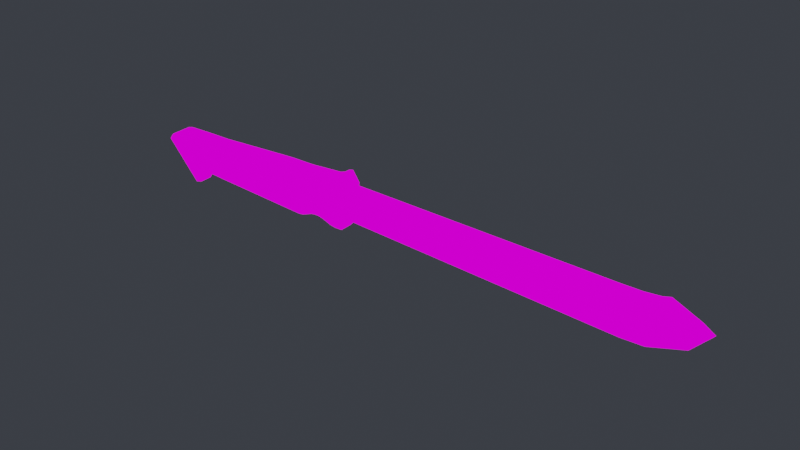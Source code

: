 # Source: machete.blend  (saved by Blender 3.4.6; exported with 4.5.12 LTS)
import bpy
from mathutils import Matrix  # noqa: F401  (used for matrix-valued properties, if any)

bpy.ops.wm.read_factory_settings(use_empty=True)
scene = bpy.context.scene
scene.name = 'Scene'

# ---- images (referenced by path relative to the original .blend; pixels are not part of the script)
import os
ASSET_DIR = os.environ.get("B2B_ASSET_DIR", "")  # directory of the original .blend (textures are referenced by path, not embedded)
HERE = os.path.dirname(os.path.abspath(__file__))  # packed textures are extracted next to this script under _unpacked/

def load_image(name, relpath, width, height, colorspace="sRGB"):
    """Load a texture the original file referenced (path relative to the .blend, or extracted next to this script)."""
    p = next((c for c in (os.path.join(HERE, relpath), os.path.join(ASSET_DIR, relpath)) if relpath and os.path.exists(c)), "")
    if p:
        img = bpy.data.images.load(p, check_existing=True)
        img.name = name
    else:  # same state as the original file: an image datablock whose file is absent (Cycles renders it pink)
        img = bpy.data.images.new(name, width, height)
        img.source = "FILE"
        img.filepath = "//" + (relpath or name)
    img.colorspace_settings.name = colorspace
    return img
img_machete_png = load_image('Machete.png', 'Machete.png', 1024, 1024, 'sRGB')

# ---- materials (node trees are filled in below, after node groups)
mat_machete = bpy.data.materials.new('Machete')
mat_machete.use_transparent_shadow = False
mat_machete.diffuse_color = (1.0, 1.0, 1.0, 1.0)
mat_machete.roughness = 0.5528
mat_machete.specular_intensity = 1.0
mat_machete.metallic = 1.0

# ---- material node trees
mat_machete.use_nodes = True; mat_machete.node_tree.nodes.clear()
_N = mat_machete.node_tree.nodes; _L = mat_machete.node_tree.links
n0 = _N.new('ShaderNodeOutputMaterial'); n0.name = 'Material Output'; n0.location = (300, 300)
n1 = _N.new('ShaderNodeBackground'); n1.name = 'Background'; n1.location = (10, 300)
n2 = _N.new('ShaderNodeTexImage'); n2.name = 'Image Texture'; n2.location = (-280, 280)
n2.image = img_machete_png
n2.interpolation = 'Closest'
_L.new(n1.outputs[0], n0.inputs[0])
_L.new(n2.outputs[0], n1.inputs[0])
n0.is_active_output = True

# ---- world
world_world = bpy.data.worlds.new('World'); scene.world = world_world
world_world.use_nodes = True; world_world.node_tree.nodes.clear()
_N = world_world.node_tree.nodes; _L = world_world.node_tree.links
n0 = _N.new('ShaderNodeOutputWorld'); n0.name = 'World Output'; n0.location = (300, 300)
n1 = _N.new('ShaderNodeBackground'); n1.name = 'Background'; n1.location = (10, 300)
n1.inputs[0].default_value = (0.03689, 0.04092, 0.04971, 1.0)
_L.new(n1.outputs[0], n0.inputs[0])
n0.is_active_output = True
world_world.color = (0.05088, 0.05088, 0.05088)
world_world.use_sun_shadow = False
world_world.sun_shadow_jitter_overblur = 0.0

# ---- meshes
me_machete = bpy.data.meshes.new('Machete')
me_machete.from_pydata([(0.1811, -0.04891, -0.1141), (0.188, 0.002487, -0.08689), (0.1801, 0.05593, -0.1135), (2.258, -0.01678, 0.09719), (2.258, -0.008436, 0.0977), (2.326, -0.01144, 0.05811), (0.1861, -0.06039, 0.1985), (0.1749, -0.04203, 0.2039), (0.2009, -0.04195, 0.1989), (0.1752, 0.02575, 0.2063), (0.1865, 0.04436, 0.2023), (0.2011, 0.02583, 0.2014), (0.1458, -0.0412, 0.1844), (0.1227, -0.05858, 0.1562), (0.112, -0.04064, 0.1727), (0.1461, 0.02658, 0.1869), (0.1123, 0.02715, 0.1752), (0.1232, 0.04616, 0.16), (-1.126, -0.05125, 0.09358), (-1.15, -0.03296, 0.1019), (-1.116, -0.03344, 0.1114), (-1.15, 0.03483, 0.1044), (-1.126, 0.05349, 0.09741), (-1.115, 0.03434, 0.1139), (0.0998, 0.05606, -0.1081), (0.0768, 0.04119, -0.1321), (0.1075, 0.04126, -0.1374), (0.07651, -0.03191, -0.1348), (0.09938, -0.04869, -0.1119), (0.1072, -0.03184, -0.14), (0.02085, 0.04065, -0.1113), (0.0182, 0.05528, -0.07775), (-0.009822, 0.04056, -0.1053), (0.01777, -0.04947, -0.08158), (0.02056, -0.03244, -0.114), (-0.01012, -0.03254, -0.108), (-0.9998, 0.06261, -0.1657), (-1.004, 0.04775, -0.1924), (-0.9843, 0.04678, -0.1679), (-1.004, -0.02534, -0.1951), (-1.0, -0.04214, -0.1695), (-0.9846, -0.02632, -0.1705), (-0.9456, 0.0592, -0.07859), (-0.9535, 0.04484, -0.1184), (-0.9293, 0.04429, -0.1058), (-0.9538, -0.02825, -0.1211), (-0.9461, -0.04555, -0.08242), (-0.9296, -0.02881, -0.1085), (-0.03362, 0.04062, -0.1046), (-0.05507, 0.0555, -0.07545), (-0.06422, 0.04094, -0.1097), (-0.05549, -0.04925, -0.07928), (-0.03391, -0.03247, -0.1072), (-0.06452, -0.03216, -0.1124), (-0.1306, 0.04214, -0.1353), (-0.1558, 0.05732, -0.1142), (-0.1612, 0.04245, -0.1403), (-0.1562, -0.04743, -0.1181), (-0.1309, -0.03096, -0.138), (-0.1615, -0.03065, -0.143), (0.1072, -0.03184, -0.14), (0.1604, -0.03209, -0.1392), (0.1607, 0.04101, -0.1365), (0.1075, 0.04126, -0.1374), (-1.224, -0.0312, 0.06217), (-1.223, 0.03658, 0.06465), (-1.15, 0.03483, 0.1044), (-1.15, -0.03296, 0.1019), (0.1458, -0.0412, 0.1844), (0.1461, 0.02658, 0.1869), (0.1752, 0.02575, 0.2063), (0.1749, -0.04203, 0.2039), (-0.9293, 0.04429, -0.1058), (-0.9296, -0.02881, -0.1085), (-0.81, -0.02905, -0.1153), (-0.8097, 0.04405, -0.1126), (-0.7781, 0.04398, -0.1142), (-0.7784, -0.02912, -0.1169), (-0.1615, -0.03065, -0.143), (-0.1612, 0.04245, -0.1403), (-0.03362, 0.04062, -0.1046), (-0.03391, -0.03247, -0.1072), (-0.01012, -0.03254, -0.108), (-0.009822, 0.04056, -0.1053), (-1.085, 0.06135, -0.122), (-1.025, 0.06361, -0.1904), (-0.9998, 0.06261, -0.1657), (-1.037, 0.05993, -0.08828), (-1.227, 0.05592, 0.04239), (-0.9456, 0.0592, -0.07859), (-1.126, 0.05349, 0.09741), (-0.9468, 0.05725, -0.02493), (-0.7944, 0.05891, -0.08716), (-0.9497, 0.05255, 0.1038), (-0.7955, 0.05683, -0.03034), (-0.1558, 0.05732, -0.1142), (-0.7983, 0.05186, 0.106), (-0.1856, 0.0547, -0.03938), (-0.05507, 0.0555, -0.07545), (-0.2572, 0.04842, 0.1403), (-0.06807, 0.0532, -0.01134), (0.0182, 0.05528, -0.07775), (-0.09927, 0.0477, 0.1425), (0.04907, 0.0526, -0.007813), (0.1232, 0.04616, 0.16), (0.0998, 0.05606, -0.1081), (0.1253, 0.05262, -0.01678), (0.1865, 0.04436, 0.2023), (0.2284, 0.04632, 0.139), (0.1943, 0.05311, -0.03926), (0.1801, 0.05593, -0.1135), (-1.116, -0.03344, 0.1114), (-1.115, 0.03434, 0.1139), (-0.9686, 0.03355, 0.1193), (-0.9689, -0.03423, 0.1168), (-0.9319, -0.03441, 0.1177), (-0.9316, 0.03337, 0.1202), (-0.8172, 0.03285, 0.1218), (-0.8175, -0.03494, 0.1194), (-0.7805, -0.03514, 0.1208), (-0.7802, 0.03265, 0.1233), (-0.2823, 0.02948, 0.1548), (-0.2825, -0.0383, 0.1523), (-0.2456, -0.0385, 0.1537), (-0.2453, 0.02928, 0.1562), (-0.1212, 0.02872, 0.158), (-0.1214, -0.03907, 0.1555), (-0.08451, -0.03928, 0.1572), (-0.08423, 0.0285, 0.1597), (0.1123, 0.02715, 0.1752), (0.112, -0.04064, 0.1727), (-0.1306, 0.04214, -0.1353), (-0.1309, -0.03096, -0.138), (-0.06452, -0.03216, -0.1124), (-0.06422, 0.04094, -0.1097), (0.1943, 0.05311, -0.03926), (0.2324, 0.00806, 0.1444), (0.2284, 0.04632, 0.139), (0.2011, 0.004126, -0.01886), (0.1801, 0.05593, -0.1135), (0.188, 0.002487, -0.08689), (0.2011, 0.02583, 0.2014), (0.2214, 0.02682, 0.1721), (0.2211, -0.04096, 0.1697), (0.2009, -0.04195, 0.1989), (-0.9843, 0.04678, -0.1679), (-0.9846, -0.02632, -0.1705), (-0.9538, -0.02825, -0.1211), (-0.9535, 0.04484, -0.1184), (0.02085, 0.04065, -0.1113), (0.02056, -0.03244, -0.114), (0.07651, -0.03191, -0.1348), (0.0768, 0.04119, -0.1321), (2.161, -0.004628, 0.004266), (2.258, -0.008436, 0.0977), (2.1, -0.001221, 0.1611), (2.051, -0.000518, 0.1473), (0.1949, -0.0516, -0.04074), (0.188, 0.002487, -0.08689), (0.1811, -0.04891, -0.1141), (0.2011, -0.004222, -0.01916), (0.228, -0.05806, 0.1354), (0.2323, -0.02032, 0.1434), (0.2284, 0.04632, 0.139), (0.2324, 0.00806, 0.1444), (0.2323, -0.02032, 0.1434), (0.228, -0.05806, 0.1354), (2.161, -0.01298, 0.00396), (2.258, -0.01678, 0.09719), (2.326, -0.01144, 0.05811), (2.209, -0.00634, -0.0685), (2.051, -0.000518, 0.1473), (2.1, -0.001221, 0.1611), (2.1, -0.02958, 0.1594), (2.051, -0.0289, 0.1463), (1.961, 0.0001959, 0.1377), (2.051, -0.000518, 0.1473), (2.051, -0.0289, 0.1463), (1.961, -0.02819, 0.1367), (1.987, -0.01038, -0.04775), (2.161, -0.01298, 0.00396), (2.209, -0.00634, -0.0685), (2.0, -0.002963, -0.1378), (1.843, -0.02765, 0.135), (1.961, -0.02819, 0.1367), (1.846, -0.009738, -0.05236), (0.2323, -0.02032, 0.1434), (1.846, -0.009738, -0.05236), (0.2011, -0.004222, -0.01916), (1.846, -0.009738, -0.05236), (2.0, -0.002963, -0.1378), (1.868, -0.002275, -0.1436), (0.188, 0.002487, -0.08689), (1.987, -0.002034, -0.04744), (2.161, -0.004628, 0.004266), (2.051, -0.000518, 0.1473), (1.961, 0.0001959, 0.1377), (1.844, 0.0007332, 0.136), (1.961, 0.0001959, 0.1377), (1.961, -0.02819, 0.1367), (1.843, -0.02765, 0.135), (0.2324, 0.00806, 0.1444), (0.2323, -0.02032, 0.1434), (0.2011, 0.004126, -0.01886), (1.846, -0.001389, -0.05206), (1.844, 0.0007332, 0.136), (0.2324, 0.00806, 0.1444), (1.846, -0.001389, -0.05206), (1.961, 0.0001959, 0.1377), (1.987, -0.002034, -0.04744), (0.188, 0.002487, -0.08689), (1.846, -0.001389, -0.05206), (1.868, -0.002275, -0.1436), (2.0, -0.002963, -0.1378), (2.0, -0.002963, -0.1378), (2.161, -0.004628, 0.004266), (2.209, -0.00634, -0.0685), (-1.224, -0.0312, 0.06217), (-1.228, -0.04883, 0.03856), (-1.227, 0.05592, 0.04239), (-1.223, 0.03658, 0.06465), (0.1227, -0.05858, 0.1562), (0.1458, -0.0412, 0.1844), (0.1749, -0.04203, 0.2039), (0.1861, -0.06039, 0.1985), (0.1461, 0.02658, 0.1869), (0.1232, 0.04616, 0.16), (0.1865, 0.04436, 0.2023), (0.1752, 0.02575, 0.2063), (0.2009, -0.04195, 0.1989), (0.1749, -0.04203, 0.2039), (0.1752, 0.02575, 0.2063), (0.2011, 0.02583, 0.2014), (-0.09969, -0.05705, 0.1387), (0.112, -0.04064, 0.1727), (0.1227, -0.05858, 0.1562), (-0.08451, -0.03928, 0.1572), (-0.1214, -0.03907, 0.1555), (-0.2576, -0.05633, 0.1364), (-0.2456, -0.0385, 0.1537), (-0.2825, -0.0383, 0.1523), (-0.7987, -0.05289, 0.1022), (-0.7805, -0.03514, 0.1208), (-0.8175, -0.03494, 0.1194), (-0.9501, -0.0522, 0.1), (-0.9319, -0.03441, 0.1177), (-0.9689, -0.03423, 0.1168), (-1.126, -0.05125, 0.09358), (-1.116, -0.03344, 0.1114), (-0.08423, 0.0285, 0.1597), (0.1232, 0.04616, 0.16), (0.1123, 0.02715, 0.1752), (-0.09927, 0.0477, 0.1425), (-0.1212, 0.02872, 0.158), (-0.2453, 0.02928, 0.1562), (-0.2572, 0.04842, 0.1403), (-0.2823, 0.02948, 0.1548), (-0.7802, 0.03265, 0.1233), (-0.7983, 0.05186, 0.106), (-0.8172, 0.03285, 0.1218), (-0.9316, 0.03337, 0.1202), (-0.9497, 0.05255, 0.1038), (-0.9686, 0.03355, 0.1193), (-1.115, 0.03434, 0.1139), (-1.126, 0.05349, 0.09741), (0.1458, -0.0412, 0.1844), (0.112, -0.04064, 0.1727), (0.1123, 0.02715, 0.1752), (0.1461, 0.02658, 0.1869), (-1.228, -0.04883, 0.03856), (-1.224, -0.0312, 0.06217), (-1.15, -0.03296, 0.1019), (-1.126, -0.05125, 0.09358), (-1.223, 0.03658, 0.06465), (-1.227, 0.05592, 0.04239), (-1.126, 0.05349, 0.09741), (-1.15, 0.03483, 0.1044), (-1.116, -0.03344, 0.1114), (-1.15, -0.03296, 0.1019), (-1.15, 0.03483, 0.1044), (-1.115, 0.03434, 0.1139), (0.228, -0.05806, 0.1354), (0.2211, -0.04096, 0.1697), (0.2214, 0.02682, 0.1721), (0.2284, 0.04632, 0.139), (0.2211, -0.04096, 0.1697), (0.228, -0.05806, 0.1354), (0.1861, -0.06039, 0.1985), (0.2009, -0.04195, 0.1989), (0.2011, 0.02583, 0.2014), (0.1865, 0.04436, 0.2023), (0.2284, 0.04632, 0.139), (0.2214, 0.02682, 0.1721), (-1.003, 0.04773, -0.1919), (-1.004, -0.02537, -0.1945), (-1.004, -0.02534, -0.1951), (-1.004, 0.04775, -0.1924), (-1.003, 0.04773, -0.1919), (-1.025, 0.06361, -0.1904), (-1.025, -0.04114, -0.1943), (-1.004, -0.02537, -0.1945), (0.0182, 0.05528, -0.07775), (0.02085, 0.04065, -0.1113), (0.0768, 0.04119, -0.1321), (0.0998, 0.05606, -0.1081), (0.02056, -0.03244, -0.114), (0.01777, -0.04947, -0.08158), (0.09938, -0.04869, -0.1119), (0.07651, -0.03191, -0.1348), (0.1075, 0.04126, -0.1374), (0.0768, 0.04119, -0.1321), (0.07651, -0.03191, -0.1348), (0.1072, -0.03184, -0.14), (-0.05507, 0.0555, -0.07545), (-0.03362, 0.04062, -0.1046), (-0.009822, 0.04056, -0.1053), (0.0182, 0.05528, -0.07775), (-0.03391, -0.03247, -0.1072), (-0.05549, -0.04925, -0.07928), (0.01777, -0.04947, -0.08158), (-0.01012, -0.03254, -0.108), (0.02085, 0.04065, -0.1113), (-0.009822, 0.04056, -0.1053), (-0.01012, -0.03254, -0.108), (0.02056, -0.03244, -0.114), (-1.025, 0.06361, -0.1904), (-1.003, 0.04773, -0.1919), (-1.004, 0.04775, -0.1924), (-0.9998, 0.06261, -0.1657), (-1.004, -0.02537, -0.1945), (-1.025, -0.04114, -0.1943), (-1.0, -0.04214, -0.1695), (-1.004, -0.02534, -0.1951), (-0.9843, 0.04678, -0.1679), (-1.004, 0.04775, -0.1924), (-1.004, -0.02534, -0.1951), (-0.9846, -0.02632, -0.1705), (-0.9998, 0.06261, -0.1657), (-0.9843, 0.04678, -0.1679), (-0.9535, 0.04484, -0.1184), (-0.9456, 0.0592, -0.07859), (-0.9846, -0.02632, -0.1705), (-1.0, -0.04214, -0.1695), (-0.9461, -0.04555, -0.08242), (-0.9538, -0.02825, -0.1211), (-0.9293, 0.04429, -0.1058), (-0.9535, 0.04484, -0.1184), (-0.9538, -0.02825, -0.1211), (-0.9296, -0.02881, -0.1085), (-0.1558, 0.05732, -0.1142), (-0.1306, 0.04214, -0.1353), (-0.06422, 0.04094, -0.1097), (-0.05507, 0.0555, -0.07545), (-0.1309, -0.03096, -0.138), (-0.1562, -0.04743, -0.1181), (-0.05549, -0.04925, -0.07928), (-0.06452, -0.03216, -0.1124), (-0.03362, 0.04062, -0.1046), (-0.06422, 0.04094, -0.1097), (-0.06452, -0.03216, -0.1124), (-0.03391, -0.03247, -0.1072), (-0.7944, 0.05891, -0.08716), (-0.1612, 0.04245, -0.1403), (-0.1558, 0.05732, -0.1142), (-0.7781, 0.04398, -0.1142), (-0.8097, 0.04405, -0.1126), (-0.9456, 0.0592, -0.07859), (-0.9293, 0.04429, -0.1058), (-0.7784, -0.02912, -0.1169), (-0.1562, -0.04743, -0.1181), (-0.1615, -0.03065, -0.143), (-0.7948, -0.04584, -0.09099), (-0.81, -0.02905, -0.1153), (-0.9296, -0.02881, -0.1085), (-0.9461, -0.04555, -0.08242), (-0.1306, 0.04214, -0.1353), (-0.1612, 0.04245, -0.1403), (-0.1615, -0.03065, -0.143), (-0.1309, -0.03096, -0.138), (0.1801, 0.05593, -0.1135), (0.1607, 0.04101, -0.1365), (0.1604, -0.03209, -0.1392), (0.1811, -0.04891, -0.1141), (0.0998, 0.05606, -0.1081), (0.1075, 0.04126, -0.1374), (0.1607, 0.04101, -0.1365), (0.1801, 0.05593, -0.1135), (0.1811, -0.04891, -0.1141), (0.1604, -0.03209, -0.1392), (0.1072, -0.03184, -0.14), (0.09938, -0.04869, -0.1119), (-1.085, -0.0434, -0.1258), (-1.025, -0.04114, -0.1943), (-1.025, 0.06361, -0.1904), (-1.085, 0.06135, -0.122), (-1.228, -0.04883, 0.03856), (-1.227, 0.05592, 0.04239), (1.961, -0.02819, 0.1367), (2.051, -0.0289, 0.1463), (2.161, -0.01298, 0.00396), (1.987, -0.01038, -0.04775), (2.051, -0.0289, 0.1463), (2.1, -0.02958, 0.1594), (2.258, -0.01678, 0.09719), (2.161, -0.01298, 0.00396), (2.1, -0.02958, 0.1594), (2.1, -0.001221, 0.1611), (2.258, -0.008436, 0.0977), (2.258, -0.01678, 0.09719), (2.209, -0.00634, -0.0685), (2.326, -0.01144, 0.05811), (2.258, -0.008436, 0.0977), (2.161, -0.004628, 0.004266), (-1.126, -0.05125, 0.09358), (-1.085, -0.0434, -0.1258), (-1.228, -0.04883, 0.03856), (-1.037, -0.04482, -0.09211), (-1.025, -0.04114, -0.1943), (-0.9501, -0.0522, 0.1), (-1.0, -0.04214, -0.1695), (-0.9473, -0.0475, -0.02876), (-0.7987, -0.05289, 0.1022), (-0.9461, -0.04555, -0.08242), (-0.7959, -0.04792, -0.03417), (-0.2576, -0.05633, 0.1364), (-0.7948, -0.04584, -0.09099), (-0.186, -0.05005, -0.04321), (-0.09969, -0.05705, 0.1387), (-0.1562, -0.04743, -0.1181), (-0.06849, -0.05155, -0.01517), (0.1227, -0.05858, 0.1562), (-0.05549, -0.04925, -0.07928), (0.04865, -0.05215, -0.01164), (0.01777, -0.04947, -0.08158), (0.1861, -0.06039, 0.1985), (0.1249, -0.05213, -0.02061), (0.09938, -0.04869, -0.1119), (0.1811, -0.04891, -0.1141), (0.1949, -0.0516, -0.04074), (0.228, -0.05806, 0.1354)], [], [(2, 1, 0), (5, 4, 3), (8, 7, 6), (11, 10, 9), (14, 13, 12), (17, 16, 15), (20, 19, 18), (23, 22, 21), (26, 25, 24), (29, 28, 27), (32, 31, 30), (35, 34, 33), (38, 37, 36), (41, 40, 39), (44, 43, 42), (47, 46, 45), (50, 49, 48), (53, 52, 51), (56, 55, 54), (59, 58, 57), (62, 61, 60), (63, 62, 60), (66, 65, 64), (67, 66, 64), (70, 69, 68), (71, 70, 68), (74, 73, 72), (75, 74, 72), (74, 75, 76), (77, 74, 76), (78, 77, 76), (79, 78, 76), (82, 81, 80), (83, 82, 80), (86, 85, 84), (87, 86, 84), (87, 84, 88), (89, 86, 87), (90, 87, 88), (91, 89, 87), (91, 87, 90), (92, 89, 91), (93, 91, 90), (94, 92, 91), (94, 91, 93), (95, 92, 94), (96, 94, 93), (97, 95, 94), (97, 94, 96), (98, 95, 97), (99, 97, 96), (100, 98, 97), (100, 97, 99), (101, 98, 100), (102, 100, 99), (103, 101, 100), (103, 100, 102), (104, 103, 102), (105, 101, 103), (106, 103, 104), (106, 105, 103), (107, 106, 104), (107, 108, 106), (108, 109, 106), (106, 109, 105), (109, 110, 105), (113, 112, 111), (114, 113, 111), (113, 114, 115), (116, 113, 115), (117, 116, 115), (118, 117, 115), (117, 118, 119), (120, 117, 119), (121, 120, 119), (122, 121, 119), (121, 122, 123), (124, 121, 123), (125, 124, 123), (126, 125, 123), (125, 126, 127), (128, 125, 127), (129, 128, 127), (130, 129, 127), (133, 132, 131), (134, 133, 131), (137, 136, 135), (136, 138, 135), (135, 138, 139), (138, 140, 139), (143, 142, 141), (144, 143, 141), (147, 146, 145), (148, 147, 145), (151, 150, 149), (152, 151, 149), (155, 154, 153), (156, 155, 153), (159, 158, 157), (158, 160, 157), (157, 160, 161), (160, 162, 161), (165, 164, 163), (166, 165, 163), (169, 168, 167), (170, 169, 167), (173, 172, 171), (174, 173, 171), (177, 176, 175), (178, 177, 175), (181, 180, 179), (182, 181, 179), (179, 184, 183), (185, 179, 183), (187, 183, 186), (188, 187, 186), (190, 179, 189), (191, 190, 189), (191, 189, 188), (192, 191, 188), (195, 194, 193), (196, 195, 193), (199, 198, 197), (200, 199, 197), (200, 197, 201), (202, 200, 201), (205, 204, 203), (206, 205, 203), (205, 208, 207), (208, 209, 207), (203, 211, 210), (211, 212, 210), (211, 209, 212), (209, 213, 212), (209, 215, 214), (215, 216, 214), (219, 218, 217), (220, 219, 217), (223, 222, 221), (224, 223, 221), (227, 226, 225), (228, 227, 225), (231, 230, 229), (232, 231, 229), (235, 234, 233), (234, 236, 233), (237, 233, 236), (233, 237, 238), (237, 239, 238), (240, 238, 239), (238, 240, 241), (240, 242, 241), (243, 241, 242), (241, 243, 244), (243, 245, 244), (244, 245, 246), (244, 246, 247), (246, 248, 247), (251, 250, 249), (250, 252, 249), (253, 249, 252), (253, 252, 254), (252, 255, 254), (255, 256, 254), (256, 255, 257), (255, 258, 257), (259, 257, 258), (259, 258, 260), (258, 261, 260), (260, 261, 262), (262, 261, 263), (261, 264, 263), (267, 266, 265), (268, 267, 265), (271, 270, 269), (272, 271, 269), (275, 274, 273), (276, 275, 273), (279, 278, 277), (280, 279, 277), (283, 282, 281), (284, 283, 281), (287, 286, 285), (288, 287, 285), (291, 290, 289), (292, 291, 289), (295, 294, 293), (296, 295, 293), (299, 298, 297), (300, 299, 297), (303, 302, 301), (304, 303, 301), (307, 306, 305), (308, 307, 305), (311, 310, 309), (312, 311, 309), (315, 314, 313), (316, 315, 313), (319, 318, 317), (320, 319, 317), (323, 322, 321), (324, 323, 321), (327, 326, 325), (328, 327, 325), (331, 330, 329), (332, 331, 329), (335, 334, 333), (336, 335, 333), (339, 338, 337), (340, 339, 337), (343, 342, 341), (344, 343, 341), (347, 346, 345), (348, 347, 345), (351, 350, 349), (352, 351, 349), (355, 354, 353), (356, 355, 353), (359, 358, 357), (360, 359, 357), (363, 362, 361), (362, 364, 361), (365, 361, 364), (361, 365, 366), (365, 367, 366), (370, 369, 368), (369, 371, 368), (372, 368, 371), (372, 371, 373), (371, 374, 373), (377, 376, 375), (378, 377, 375), (381, 380, 379), (382, 381, 379), (385, 384, 383), (386, 385, 383), (389, 388, 387), (390, 389, 387), (393, 392, 391), (394, 393, 391), (394, 391, 395), (396, 394, 395), (399, 398, 397), (400, 399, 397), (403, 402, 401), (404, 403, 401), (407, 406, 405), (408, 407, 405), (411, 410, 409), (412, 411, 409), (415, 414, 413), (414, 416, 413), (414, 417, 416), (413, 416, 418), (417, 419, 416), (416, 420, 418), (416, 419, 420), (418, 420, 421), (419, 422, 420), (420, 423, 421), (420, 422, 423), (421, 423, 424), (422, 425, 423), (423, 426, 424), (423, 425, 426), (424, 426, 427), (425, 428, 426), (426, 429, 427), (426, 428, 429), (427, 429, 430), (428, 431, 429), (429, 432, 430), (429, 431, 432), (431, 433, 432), (430, 432, 434), (432, 433, 435), (432, 435, 434), (433, 436, 435), (436, 437, 435), (437, 438, 435), (435, 438, 434), (438, 439, 434)])
me_machete.polygons.foreach_set('use_smooth', [True] * 282)
_uv = me_machete.uv_layers.new(name='UV0')
_uv.uv.foreach_set('vector', [0.9688, 0.9776, 0.954, 0.9374, 0.9671, 0.8973, 0.4375, 1.0, 0.4375, 0.9688, 0.4219, 1.0, 0.9105, 0.8277, 0.9105, 0.8131, 0.9269, 0.8193, 0.8507, 0.8277, 0.8343, 0.8193, 0.8507, 0.8131, 0.9105, 0.7756, 0.9269, 0.781, 0.9105, 0.7955, 0.8343, 0.781, 0.8507, 0.7756, 0.8507, 0.7955, 0.9105, 0.07227, 0.9105, 0.05196, 0.9269, 0.06533, 0.8507, 0.07227, 0.8343, 0.06533, 0.8507, 0.05196, 0.5444, 0.7587, 0.551, 0.7414, 0.5725, 0.7557, 0.5436, 0.7587, 0.5717, 0.7557, 0.5503, 0.7414, 0.5801, 0.6932, 0.6043, 0.7104, 0.5728, 0.7104, 0.5794, 0.6931, 0.5721, 0.7104, 0.6035, 0.7104, 0.5933, 0.134, 0.5735, 0.1217, 0.5986, 0.1253, 0.5926, 0.134, 0.5979, 0.1253, 0.5728, 0.1217, 0.6431, 0.1681, 0.6339, 0.1538, 0.67, 0.1601, 0.6424, 0.1681, 0.6693, 0.1601, 0.6332, 0.1538, 0.58, 0.6619, 0.6113, 0.6687, 0.5824, 0.6796, 0.5793, 0.6619, 0.5817, 0.6796, 0.6106, 0.6687, 0.5603, 0.6052, 0.5848, 0.6095, 0.5626, 0.6229, 0.5596, 0.6052, 0.5618, 0.6229, 0.5841, 0.6095, 0.7828, 0.8655, 0.7828, 0.9215, 0.7626, 0.9215, 0.7626, 0.8655, 0.7828, 0.8655, 0.7626, 0.9215, 0.8507, 0.05196, 0.8507, 0.00801, 0.9105, 0.00801, 0.9105, 0.05196, 0.8507, 0.05196, 0.9105, 0.00801, 0.8507, 0.8131, 0.8507, 0.7955, 0.9105, 0.7955, 0.9105, 0.8131, 0.8507, 0.8131, 0.9105, 0.7955, 0.7899, 0.9215, 0.8379, 0.9215, 0.8379, 0.9776, 0.7899, 0.9776, 0.7899, 0.9215, 0.8379, 0.9776, 0.7899, 0.9215, 0.7899, 0.9776, 0.7773, 0.9776, 0.7773, 0.9215, 0.7899, 0.9215, 0.7773, 0.9776, 0.5325, 0.9215, 0.7773, 0.9215, 0.7773, 0.9776, 0.5325, 0.9776, 0.5325, 0.9215, 0.7773, 0.9776, 0.7075, 0.9215, 0.6981, 0.9215, 0.6981, 0.8655, 0.7075, 0.8655, 0.7075, 0.9215, 0.6981, 0.8655, 0.5986, 0.1253, 0.579, 0.1098, 0.6422, 0.07888, 0.668, 0.1076, 0.5986, 0.1253, 0.6422, 0.07888, 0.668, 0.1076, 0.6422, 0.07888, 0.7938, 0.004539, 0.67, 0.1601, 0.5986, 0.1253, 0.668, 0.1076, 0.8343, 0.06494, 0.668, 0.1076, 0.7938, 0.004539, 0.7164, 0.1618, 0.67, 0.1601, 0.668, 0.1076, 0.7164, 0.1618, 0.668, 0.1076, 0.8343, 0.06494, 0.6522, 0.2461, 0.67, 0.1601, 0.7164, 0.1618, 0.8277, 0.1658, 0.7164, 0.1618, 0.8343, 0.06494, 0.7013, 0.2479, 0.6522, 0.2461, 0.7164, 0.1618, 0.7013, 0.2479, 0.7164, 0.1618, 0.8277, 0.1658, 0.5848, 0.6095, 0.6522, 0.2461, 0.7013, 0.2479, 0.8192, 0.2523, 0.7013, 0.2479, 0.8277, 0.1658, 0.6514, 0.5958, 0.5848, 0.6095, 0.7013, 0.2479, 0.6514, 0.5958, 0.7013, 0.2479, 0.8192, 0.2523, 0.6113, 0.6687, 0.5848, 0.6095, 0.6514, 0.5958, 0.8114, 0.5628, 0.6514, 0.5958, 0.8192, 0.2523, 0.6675, 0.6641, 0.6113, 0.6687, 0.6514, 0.5958, 0.6675, 0.6641, 0.6514, 0.5958, 0.8114, 0.5628, 0.6043, 0.7104, 0.6113, 0.6687, 0.6675, 0.6641, 0.8025, 0.6531, 0.6675, 0.6641, 0.8114, 0.5628, 0.6625, 0.7311, 0.6043, 0.7104, 0.6675, 0.6641, 0.6625, 0.7311, 0.6675, 0.6641, 0.8025, 0.6531, 0.8022, 0.7808, 0.6625, 0.7311, 0.8025, 0.6531, 0.5725, 0.7557, 0.6043, 0.7104, 0.6625, 0.7311, 0.6495, 0.7743, 0.6625, 0.7311, 0.8022, 0.7808, 0.6495, 0.7743, 0.5725, 0.7557, 0.6625, 0.7311, 0.8343, 0.8189, 0.6495, 0.7743, 0.8022, 0.7808, 0.8343, 0.8189, 0.7768, 0.84, 0.6495, 0.7743, 0.7768, 0.84, 0.6253, 0.8127, 0.6495, 0.7743, 0.6495, 0.7743, 0.6253, 0.8127, 0.5725, 0.7557, 0.6253, 0.8127, 0.5623, 0.8013, 0.5725, 0.7557, 0.8507, 0.1562, 0.8507, 0.07227, 0.9105, 0.07227, 0.9105, 0.1562, 0.8507, 0.1562, 0.9105, 0.07227, 0.8507, 0.1562, 0.9105, 0.1562, 0.9105, 0.1774, 0.8507, 0.1774, 0.8507, 0.1562, 0.9105, 0.1774, 0.8507, 0.2427, 0.8507, 0.1774, 0.9105, 0.1774, 0.9105, 0.2427, 0.8507, 0.2427, 0.9105, 0.1774, 0.8507, 0.2427, 0.9105, 0.2427, 0.9105, 0.2639, 0.8507, 0.2639, 0.8507, 0.2427, 0.9105, 0.2639, 0.8507, 0.5495, 0.8507, 0.2639, 0.9105, 0.2639, 0.9105, 0.5495, 0.8507, 0.5495, 0.9105, 0.2639, 0.8507, 0.5495, 0.9105, 0.5495, 0.9105, 0.5707, 0.8507, 0.5707, 0.8507, 0.5495, 0.9105, 0.5707, 0.8507, 0.6416, 0.8507, 0.5707, 0.9105, 0.5707, 0.9105, 0.6416, 0.8507, 0.6416, 0.9105, 0.5707, 0.8507, 0.6416, 0.9105, 0.6416, 0.9105, 0.6627, 0.8507, 0.6627, 0.8507, 0.6416, 0.9105, 0.6627, 0.8507, 0.7756, 0.8507, 0.6627, 0.9105, 0.6627, 0.9105, 0.7756, 0.8507, 0.7756, 0.9105, 0.6627, 0.89, 0.8973, 0.8901, 0.8632, 0.9264, 0.8632, 0.9264, 0.8973, 0.89, 0.8973, 0.9264, 0.8632, 0.8417, 0.9775, 0.8379, 0.9484, 0.9314, 0.9776, 0.8379, 0.9484, 0.9199, 0.9407, 0.9314, 0.9776, 0.9314, 0.9776, 0.9199, 0.9407, 0.9688, 0.9776, 0.9199, 0.9407, 0.954, 0.9374, 0.9688, 0.9776, 0.8471, 0.8804, 0.8808, 0.8805, 0.8808, 0.8973, 0.8471, 0.8972, 0.8471, 0.8804, 0.8808, 0.8973, 0.8255, 0.9215, 0.7974, 0.9215, 0.7974, 0.8654, 0.8255, 0.8654, 0.8255, 0.9215, 0.7974, 0.8654, 0.7492, 0.9215, 0.7212, 0.9215, 0.7212, 0.8655, 0.7492, 0.8655, 0.7492, 0.9215, 0.7212, 0.8655, 0.2031, 1.0, 0.07812, 1.0, 0.07812, 0.9219, 0.2031, 0.9219, 0.2031, 1.0, 0.07812, 0.9219, 0.9671, 0.8973, 0.954, 0.9374, 0.9302, 0.8973, 0.954, 0.9374, 0.9199, 0.9343, 0.9302, 0.8973, 0.9302, 0.8973, 0.9199, 0.9343, 0.8416, 0.8975, 0.9199, 0.9343, 0.8379, 0.9266, 0.8416, 0.8975, 0.9595, 0.8973, 0.9454, 0.8973, 0.9264, 0.8936, 0.9784, 0.8936, 0.9595, 0.8973, 0.9264, 0.8936, 0.2031, 1.0, 0.2812, 1.0, 0.2812, 0.9219, 0.2031, 0.9219, 0.2031, 1.0, 0.2812, 0.9219, 0.4062, 1.0, 0.4375, 0.9375, 0.4375, 0.9219, 0.4062, 0.9219, 0.4062, 1.0, 0.4375, 0.9219, 0.4062, 0.9219, 0.4375, 0.9219, 0.4375, 0.8906, 0.4062, 0.8906, 0.4062, 0.9219, 0.4375, 0.8906, 0.2031, 0.9219, 0.2812, 0.9219, 0.2812, 0.8281, 0.2031, 0.8281, 0.2031, 0.9219, 0.2812, 0.8281, 0.2812, 0.8281, 0.4062, 0.8281, 0.4062, 0.7969, 0.2812, 0.7969, 0.2812, 0.8281, 0.4062, 0.7969, 0.2812, 0.7969, 0.4062, 0.7969, 0.4062, 0.0, 0.2812, 0.0, 0.2812, 0.7969, 0.4062, 0.0, 0.2031, 0.8281, 0.2812, 0.8281, 0.2812, 0.7969, 0.2031, 0.7969, 0.2031, 0.8281, 0.2812, 0.7969, 0.2031, 0.7969, 0.2812, 0.7969, 0.2812, 0.0, 0.2031, 0.0, 0.2031, 0.7969, 0.2812, 0.0, 0.2031, 0.9219, 0.07812, 0.9219, 0.07812, 0.8281, 0.2031, 0.8281, 0.2031, 0.9219, 0.07812, 0.8281, 0.4062, 0.8906, 0.4375, 0.8906, 0.4375, 0.8281, 0.4062, 0.8281, 0.4062, 0.8906, 0.4375, 0.8281, 0.4062, 0.8281, 0.4375, 0.8281, 0.4375, 0.7969, 0.4062, 0.7969, 0.4062, 0.8281, 0.4375, 0.7969, 0.2031, 0.7969, 0.07812, 0.7969, 0.07812, 0.0, 0.2031, 0.0, 0.2031, 0.7969, 0.07812, 0.0, 0.2031, 0.7969, 0.2031, 0.8281, 0.07812, 0.7969, 0.2031, 0.8281, 0.07812, 0.8281, 0.07812, 0.7969, 0.07812, 0.0, 0.07812, 0.7969, 0.0, 0.0, 0.07812, 0.7969, 0.0, 0.7969, 0.0, 0.0, 0.07812, 0.7969, 0.07812, 0.8281, 0.0, 0.7969, 0.07812, 0.8281, 0.0, 0.8281, 0.0, 0.7969, 0.07812, 0.8281, 0.07812, 0.9219, 0.0, 0.8281, 0.07812, 0.9219, 0.0, 0.9219, 0.0, 0.8281, 0.6823, 0.9215, 0.6823, 0.8412, 0.6881, 0.8554, 0.6881, 0.9074, 0.6823, 0.9215, 0.6881, 0.8554, 0.9105, 0.8131, 0.9105, 0.7955, 0.9269, 0.781, 0.9269, 0.8193, 0.9105, 0.8131, 0.9269, 0.781, 0.8343, 0.8193, 0.8343, 0.781, 0.8507, 0.7955, 0.8507, 0.8131, 0.8343, 0.8193, 0.8507, 0.7955, 0.8507, 0.8131, 0.9105, 0.8131, 0.9105, 0.8277, 0.8507, 0.8277, 0.8507, 0.8131, 0.9105, 0.8277, 0.9269, 0.781, 0.9105, 0.7756, 0.9269, 0.6532, 0.9105, 0.7756, 0.9105, 0.6627, 0.9269, 0.6532, 0.9105, 0.6416, 0.9269, 0.6532, 0.9105, 0.6627, 0.9269, 0.6532, 0.9105, 0.6416, 0.9269, 0.563, 0.9105, 0.6416, 0.9105, 0.5707, 0.9269, 0.563, 0.9105, 0.5495, 0.9269, 0.563, 0.9105, 0.5707, 0.9269, 0.563, 0.9105, 0.5495, 0.9269, 0.2526, 0.9105, 0.5495, 0.9105, 0.2639, 0.9269, 0.2526, 0.9105, 0.2427, 0.9269, 0.2526, 0.9105, 0.2639, 0.9269, 0.2526, 0.9105, 0.2427, 0.9269, 0.1661, 0.9105, 0.2427, 0.9105, 0.1774, 0.9269, 0.1661, 0.9269, 0.1661, 0.9105, 0.1774, 0.9105, 0.1562, 0.9269, 0.1661, 0.9105, 0.1562, 0.9269, 0.06533, 0.9105, 0.1562, 0.9105, 0.07227, 0.9269, 0.06533, 0.8507, 0.7756, 0.8343, 0.781, 0.8507, 0.6627, 0.8343, 0.781, 0.8343, 0.6532, 0.8507, 0.6627, 0.8507, 0.6416, 0.8507, 0.6627, 0.8343, 0.6532, 0.8507, 0.6416, 0.8343, 0.6532, 0.8507, 0.5707, 0.8343, 0.6532, 0.8343, 0.563, 0.8507, 0.5707, 0.8343, 0.563, 0.8507, 0.5495, 0.8507, 0.5707, 0.8507, 0.5495, 0.8343, 0.563, 0.8507, 0.2639, 0.8343, 0.563, 0.8343, 0.2526, 0.8507, 0.2639, 0.8507, 0.2427, 0.8507, 0.2639, 0.8343, 0.2526, 0.8507, 0.2427, 0.8343, 0.2526, 0.8507, 0.1774, 0.8343, 0.2526, 0.8343, 0.1661, 0.8507, 0.1774, 0.8507, 0.1774, 0.8343, 0.1661, 0.8507, 0.1562, 0.8507, 0.1562, 0.8343, 0.1661, 0.8507, 0.07227, 0.8343, 0.1661, 0.8343, 0.06533, 0.8507, 0.07227, 0.8507, 0.7756, 0.9105, 0.7756, 0.9105, 0.7955, 0.8507, 0.7955, 0.8507, 0.7756, 0.9105, 0.7955, 0.9105, 0.05196, 0.9105, 0.00801, 0.9269, 0.004539, 0.9269, 0.06533, 0.9105, 0.05196, 0.9269, 0.004539, 0.8343, 0.06533, 0.8343, 0.004539, 0.8507, 0.00801, 0.8507, 0.05196, 0.8343, 0.06533, 0.8507, 0.00801, 0.8507, 0.05196, 0.9105, 0.05196, 0.9105, 0.07227, 0.8507, 0.07227, 0.8507, 0.05196, 0.9105, 0.07227, 0.8808, 0.8805, 0.8471, 0.8804, 0.838, 0.8574, 0.8899, 0.8574, 0.8808, 0.8805, 0.838, 0.8574, 0.8379, 0.8939, 0.838, 0.8574, 0.8471, 0.8804, 0.8471, 0.8972, 0.8379, 0.8939, 0.8471, 0.8804, 0.8899, 0.8574, 0.89, 0.8941, 0.8808, 0.8973, 0.8808, 0.8805, 0.8899, 0.8574, 0.8808, 0.8973, 0.9628, 0.8932, 0.9628, 0.8936, 0.9264, 0.8936, 0.9264, 0.8932, 0.9628, 0.8932, 0.9264, 0.8936, 0.5309, 0.8412, 0.5309, 0.9215, 0.5223, 0.9094, 0.5223, 0.8533, 0.5309, 0.8412, 0.5223, 0.9094, 0.551, 0.7414, 0.5728, 0.7104, 0.6043, 0.7104, 0.5725, 0.7557, 0.551, 0.7414, 0.6043, 0.7104, 0.5717, 0.7557, 0.6035, 0.7104, 0.5721, 0.7104, 0.5503, 0.7414, 0.5717, 0.7557, 0.5721, 0.7104, 0.7492, 0.9215, 0.7492, 0.8655, 0.7626, 0.8655, 0.7626, 0.9215, 0.7492, 0.9215, 0.7626, 0.8655, 0.5801, 0.6932, 0.5824, 0.6796, 0.6113, 0.6687, 0.6043, 0.7104, 0.5801, 0.6932, 0.6113, 0.6687, 0.6035, 0.7104, 0.6106, 0.6687, 0.5817, 0.6796, 0.5794, 0.6931, 0.6035, 0.7104, 0.5817, 0.6796, 0.7075, 0.9215, 0.7075, 0.8655, 0.7212, 0.8655, 0.7212, 0.9215, 0.7075, 0.9215, 0.7212, 0.8655, 0.5735, 0.1217, 0.574, 0.1221, 0.579, 0.1098, 0.5986, 0.1253, 0.5735, 0.1217, 0.579, 0.1098, 0.5979, 0.1253, 0.5782, 0.1098, 0.5732, 0.122, 0.5728, 0.1217, 0.5979, 0.1253, 0.5732, 0.122, 0.7828, 0.9215, 0.7828, 0.8654, 0.7974, 0.8654, 0.7974, 0.9215, 0.7828, 0.9215, 0.7974, 0.8654, 0.6339, 0.1538, 0.5933, 0.134, 0.5986, 0.1253, 0.67, 0.1601, 0.6339, 0.1538, 0.5986, 0.1253, 0.6693, 0.1601, 0.5979, 0.1253, 0.5926, 0.134, 0.6332, 0.1538, 0.6693, 0.1601, 0.5926, 0.134, 0.8255, 0.9215, 0.8255, 0.8654, 0.835, 0.8655, 0.8351, 0.9215, 0.8255, 0.9215, 0.835, 0.8655, 0.58, 0.6619, 0.5626, 0.6229, 0.5848, 0.6095, 0.6113, 0.6687, 0.58, 0.6619, 0.5848, 0.6095, 0.6106, 0.6687, 0.5841, 0.6095, 0.5618, 0.6229, 0.5793, 0.6619, 0.6106, 0.6687, 0.5618, 0.6229, 0.6881, 0.9215, 0.6881, 0.8655, 0.6981, 0.8655, 0.6981, 0.9215, 0.6881, 0.9215, 0.6981, 0.8655, 0.5848, 0.6095, 0.5603, 0.6052, 0.6522, 0.2461, 0.5603, 0.6052, 0.6255, 0.2541, 0.6522, 0.2461, 0.629, 0.2361, 0.6522, 0.2461, 0.6255, 0.2541, 0.6522, 0.2461, 0.629, 0.2361, 0.67, 0.1601, 0.629, 0.2361, 0.6431, 0.1681, 0.67, 0.1601, 0.5596, 0.6052, 0.5841, 0.6095, 0.6247, 0.2541, 0.5841, 0.6095, 0.6515, 0.2461, 0.6247, 0.2541, 0.6283, 0.2361, 0.6247, 0.2541, 0.6515, 0.2461, 0.6283, 0.2361, 0.6515, 0.2461, 0.6424, 0.1681, 0.6515, 0.2461, 0.6693, 0.1601, 0.6424, 0.1681, 0.5325, 0.9215, 0.5325, 0.9776, 0.5223, 0.9776, 0.5223, 0.9215, 0.5325, 0.9215, 0.5223, 0.9776, 0.9823, 0.9094, 0.9823, 0.9655, 0.9688, 0.9776, 0.9671, 0.8973, 0.9823, 0.9094, 0.9688, 0.9776, 0.5414, 0.7892, 0.5444, 0.7587, 0.5725, 0.7557, 0.5623, 0.8013, 0.5414, 0.7892, 0.5725, 0.7557, 0.5436, 0.7587, 0.5407, 0.7892, 0.5642, 0.8022, 0.5717, 0.7557, 0.5436, 0.7587, 0.5642, 0.8022, 0.5309, 0.9215, 0.5309, 0.8412, 0.5755, 0.8412, 0.5755, 0.9215, 0.5309, 0.9215, 0.5755, 0.8412, 0.5755, 0.9215, 0.5755, 0.8412, 0.6823, 0.8412, 0.6823, 0.9215, 0.5755, 0.9215, 0.6823, 0.8412, 0.2812, 0.9219, 0.4062, 0.9219, 0.4062, 0.8281, 0.2812, 0.8281, 0.2812, 0.9219, 0.4062, 0.8281, 0.2812, 1.0, 0.4062, 1.0, 0.4062, 0.9219, 0.2812, 0.9219, 0.2812, 1.0, 0.4062, 0.9219, 0.4375, 0.9688, 0.4375, 0.9375, 0.4062, 1.0, 0.4219, 1.0, 0.4375, 0.9688, 0.4062, 1.0, 0.07812, 1.0, 0.0, 1.0, 0.0, 0.9219, 0.07812, 0.9219, 0.07812, 1.0, 0.0, 0.9219, 0.7931, 0.004539, 0.6415, 0.07886, 0.8336, 0.06495, 0.6415, 0.07886, 0.6672, 0.1076, 0.8336, 0.06495, 0.6415, 0.07886, 0.5782, 0.1098, 0.6672, 0.1076, 0.8336, 0.06495, 0.6672, 0.1076, 0.827, 0.1658, 0.5782, 0.1098, 0.5979, 0.1253, 0.6672, 0.1076, 0.6672, 0.1076, 0.7157, 0.1618, 0.827, 0.1658, 0.6672, 0.1076, 0.5979, 0.1253, 0.7157, 0.1618, 0.827, 0.1658, 0.7157, 0.1618, 0.8184, 0.2524, 0.5979, 0.1253, 0.6693, 0.1601, 0.7157, 0.1618, 0.7157, 0.1618, 0.7006, 0.2479, 0.8184, 0.2524, 0.7157, 0.1618, 0.6693, 0.1601, 0.7006, 0.2479, 0.8184, 0.2524, 0.7006, 0.2479, 0.8107, 0.5628, 0.6693, 0.1601, 0.6515, 0.2461, 0.7006, 0.2479, 0.7006, 0.2479, 0.6507, 0.5958, 0.8107, 0.5628, 0.7006, 0.2479, 0.6515, 0.2461, 0.6507, 0.5958, 0.8107, 0.5628, 0.6507, 0.5958, 0.8017, 0.6531, 0.6515, 0.2461, 0.5841, 0.6095, 0.6507, 0.5958, 0.6507, 0.5958, 0.6668, 0.6641, 0.8017, 0.6531, 0.6507, 0.5958, 0.5841, 0.6095, 0.6668, 0.6641, 0.8017, 0.6531, 0.6668, 0.6641, 0.8015, 0.7808, 0.5841, 0.6095, 0.6106, 0.6687, 0.6668, 0.6641, 0.6668, 0.6641, 0.6618, 0.7311, 0.8015, 0.7808, 0.6668, 0.6641, 0.6106, 0.6687, 0.6618, 0.7311, 0.6106, 0.6687, 0.6035, 0.7104, 0.6618, 0.7311, 0.8015, 0.7808, 0.6618, 0.7311, 0.8336, 0.8189, 0.6618, 0.7311, 0.6035, 0.7104, 0.6488, 0.7743, 0.6618, 0.7311, 0.6488, 0.7743, 0.8336, 0.8189, 0.6035, 0.7104, 0.5717, 0.7557, 0.6488, 0.7743, 0.5717, 0.7557, 0.5642, 0.8022, 0.6488, 0.7743, 0.5642, 0.8022, 0.6266, 0.8134, 0.6488, 0.7743, 0.6488, 0.7743, 0.6266, 0.8134, 0.8336, 0.8189, 0.6266, 0.8134, 0.7762, 0.84, 0.8336, 0.8189])
me_machete.materials.append(mat_machete)
me_machete.update()

# ---- objects
ob_machete = bpy.data.objects.new('Machete', me_machete)

# ---- transforms, parenting, visibility, modifiers, constraints
ob_machete.location = (0.0, 0.0, 0.0)
ob_machete.color = (0.8, 0.8, 0.8, 1.0)

# ---- collection membership
scene.collection.objects.link(ob_machete)

# ---- scene / render settings (as saved in the file)
scene.frame_start = 1; scene.frame_end = 250; scene.frame_set(0)
scene.render.engine = 'BLENDER_EEVEE_NEXT'
scene.render.fps = 25
scene.cycles.sampling_pattern = 'TABULATED_SOBOL'
scene.cycles.use_light_tree = False
scene.view_settings.view_transform = 'Filmic'
bpy.context.view_layer.update()

# ---- added for rendering (the .blend has no active camera and no usable light): camera, sun
cam_auto = bpy.data.cameras.new('AutoCamera')
cam_auto.lens = 50.0
cam_auto.sensor_width = 36.0
cam_auto.clip_end = 1000.0
ob_auto_camera = bpy.data.objects.new('AutoCamera', cam_auto)
scene.collection.objects.link(ob_auto_camera)
ob_auto_camera.location = (3.86023, -3.97168, 2.65449)
ob_auto_camera.rotation_euler = (1.09748, -7.21219e-08, 0.694738)
scene.camera = ob_auto_camera
light_auto_sun = bpy.data.lights.new('AutoSun', 'SUN')
light_auto_sun.energy = 3.0
light_auto_sun.angle = 0.0523599
ob_auto_sun = bpy.data.objects.new('AutoSun', light_auto_sun)
scene.collection.objects.link(ob_auto_sun)
ob_auto_sun.rotation_euler = (0.872665, 0.174533, 0.523599)
bpy.context.view_layer.update()
